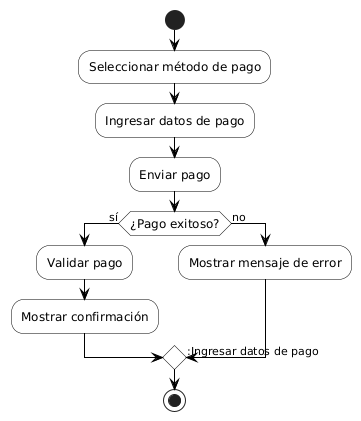

The diagram above was rendered by PlantUML. Its source (embedded in the PNG):
@startuml
skinparam monochrome true
skinparam shadowing false
skinparam defaultFontName Helvetica
skinparam activity {
  FontSize 12
  BorderColor Black
  BackgroundColor White
  ArrowColor Black
}

start

:Seleccionar método de pago;
:Ingresar datos de pago;
:Enviar pago;

if (¿Pago exitoso?) then (sí)
  :Validar pago;
  :Mostrar confirmación;
else (no)
  :Mostrar mensaje de error;
  -> :Ingresar datos de pago;
endif

stop
@enduml